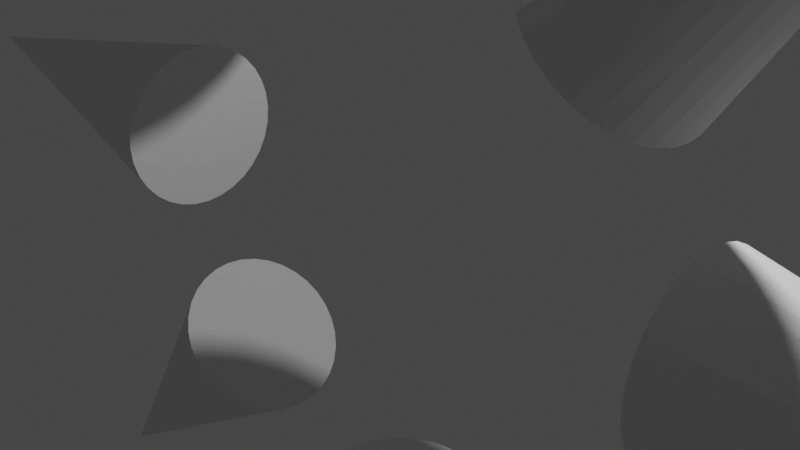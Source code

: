 # Source: Circular_Array.blend  (saved by Blender 3.2.3; exported with 4.5.12 LTS)
import bpy
from mathutils import Matrix  # noqa: F401  (used for matrix-valued properties, if any)

bpy.ops.wm.read_factory_settings(use_empty=True)
scene = bpy.context.scene
scene.name = 'Scene'

# ---- collections
col_collection = bpy.data.collections.new('Collection'); scene.collection.children.link(col_collection)

# ---- materials (node trees are filled in below, after node groups)
mat_material = bpy.data.materials.new('Material')
mat_material.alpha_threshold = 0.0
mat_material.use_transparent_shadow = False
mat_material.line_color = (0.0, 0.0, 0.0, 1.0)

# ---- node groups
ng_circular_array = bpy.data.node_groups.new('Circular Array', 'GeometryNodeTree')
_s = ng_circular_array.interface.new_socket(name='Mesh', in_out='OUTPUT', socket_type='NodeSocketGeometry')
_s = ng_circular_array.interface.new_socket(name='Vertices', in_out='INPUT', socket_type='NodeSocketInt')
_s.default_value = 6
_s.min_value = 3
_s = ng_circular_array.interface.new_socket(name='Radius', in_out='INPUT', socket_type='NodeSocketFloat')
_s.subtype = 'DISTANCE'
_s.default_value = 2.0
_s.min_value = 0.0
_s = ng_circular_array.interface.new_socket(name='Geometry to Instance', in_out='INPUT', socket_type='NodeSocketGeometry')
_s = ng_circular_array.interface.new_socket(name='Instance Selection', in_out='INPUT', socket_type='NodeSocketBool')
_s.default_value = True
_s.hide_value = True
_s = ng_circular_array.interface.new_socket(name='Pick Instance', in_out='INPUT', socket_type='NodeSocketBool')
_s = ng_circular_array.interface.new_socket(name='Instance Index', in_out='INPUT', socket_type='NodeSocketInt')
_s.hide_value = True
_s = ng_circular_array.interface.new_socket(name='Instance Scale', in_out='INPUT', socket_type='NodeSocketVector')
_s.subtype = 'XYZ'
_s.default_value = (1.0, 1.0, 1.0)
_s = ng_circular_array.interface.new_socket(name='Axis to Align X,Y,Z or Other', in_out='INPUT', socket_type='NodeSocketInt')
_s.min_value = 0
_s.max_value = 3
_s.description = '0 for X, 1 for Y, 2 for Z, 3 for Other'
_s = ng_circular_array.interface.new_socket(name='AlignOther', in_out='INPUT', socket_type='NodeSocketVector')
ng_circular_array.is_modifier = True
_N = ng_circular_array.nodes; _L = ng_circular_array.links
n0 = _N.new('GeometryNodeSwitch'); n0.name = 'Switch'; n0.location = (466, -189)
n0.input_type = 'VECTOR'
n1 = _N.new('GeometryNodeInstanceOnPoints'); n1.name = 'Instance on Points'; n1.location = (700, 62)
n2 = _N.new('NodeGroupInput'); n2.name = 'Group Input'; n2.location = (-1221, 42)
n3 = _N.new('FunctionNodeCompare'); n3.name = 'Compare'; n3.location = (155, -141)
n3.operation = 'EQUAL'
n3.data_type = 'INT'
n3.inputs[6].default_value = (0.0, 0.0, 0.0, 0.0)
n3.inputs[7].default_value = (0.0, 0.0, 0.0, 0.0)
n4 = _N.new('GeometryNodeMeshCircle'); n4.name = 'Mesh Circle'; n4.location = (503, 124)
n5 = _N.new('NodeGroupOutput'); n5.name = 'Group Output'; n5.location = (880, 56)
n6 = _N.new('FunctionNodeAlignEulerToVector'); n6.name = 'Align Euler to Vector.002'; n6.location = (-775, -297)
n7 = _N.new('GeometryNodeInputNormal'); n7.name = 'Normal'; n7.location = (-1012, -422)
n7.legacy_corner_normals = True
n8 = _N.new('FunctionNodeCompare'); n8.name = 'Compare.002'; n8.location = (-126, -552)
n8.operation = 'EQUAL'
n8.data_type = 'INT'
n8.inputs[3].default_value = 2
n8.inputs[6].default_value = (0.0, 0.0, 0.0, 0.0)
n8.inputs[7].default_value = (0.0, 0.0, 0.0, 0.0)
n9 = _N.new('FunctionNodeCompare'); n9.name = 'Compare.001'; n9.location = (-17, -347)
n9.operation = 'EQUAL'
n9.data_type = 'INT'
n9.inputs[3].default_value = 1
n9.inputs[6].default_value = (0.0, 0.0, 0.0, 0.0)
n9.inputs[7].default_value = (0.0, 0.0, 0.0, 0.0)
n10 = _N.new('NodeReroute'); n10.name = 'Reroute.007'; n10.location = (-231, -761)
n10.width = 16
n10.socket_idname = 'NodeSocketVectorEuler'
n11 = _N.new('NodeReroute'); n11.name = 'Reroute.002'; n11.location = (-1062, -733)
n11.width = 16
n11.socket_idname = 'NodeSocketVector'
n12 = _N.new('FunctionNodeAlignEulerToVector'); n12.name = 'Align Euler to Vector'; n12.location = (-461, -527)
n12.axis = 'Z'
n13 = _N.new('NodeReroute'); n13.name = 'Reroute.006'; n13.location = (-679, -686)
n13.width = 16
n13.socket_idname = 'NodeSocketVector'
n14 = _N.new('FunctionNodeAlignEulerToVector'); n14.name = 'Align Euler to Vector.001'; n14.location = (-618, -407)
n14.axis = 'Y'
n15 = _N.new('NodeReroute'); n15.name = 'Reroute.001'; n15.location = (-395, -400)
n15.width = 16
n15.socket_idname = 'NodeSocketInt'
n16 = _N.new('NodeReroute'); n16.name = 'Reroute'; n16.location = (-396, -263)
n16.width = 16
n16.socket_idname = 'NodeSocketInt'
n17 = _N.new('NodeReroute'); n17.name = 'Reroute.005'; n17.location = (-761, -565)
n17.width = 16
n17.socket_idname = 'NodeSocketVector'
n18 = _N.new('NodeReroute'); n18.name = 'Reroute.004'; n18.location = (-208, -396)
n18.width = 16
n18.socket_idname = 'NodeSocketInt'
n19 = _N.new('NodeReroute'); n19.name = 'Reroute.008'; n19.location = (-207, -662)
n19.width = 16
n19.socket_idname = 'NodeSocketInt'
n20 = _N.new('NodeReroute'); n20.name = 'Reroute.003'; n20.location = (-226, -530)
n20.width = 16
n20.socket_idname = 'NodeSocketVectorEuler'
n21 = _N.new('GeometryNodeSwitch'); n21.name = 'Switch.002'; n21.location = (87, -626)
n21.input_type = 'VECTOR'
n22 = _N.new('GeometryNodeSwitch'); n22.name = 'Switch.001'; n22.location = (272, -391)
n22.input_type = 'VECTOR'
_L.new(n1.outputs[0], n5.inputs[0])
_L.new(n2.outputs[0], n4.inputs[0])
_L.new(n2.outputs[1], n4.inputs[1])
_L.new(n4.outputs[0], n1.inputs[0])
_L.new(n2.outputs[2], n1.inputs[2])
_L.new(n13.outputs[0], n12.inputs[2])
_L.new(n2.outputs[6], n1.inputs[6])
_L.new(n17.outputs[0], n14.inputs[2])
_L.new(n16.outputs[0], n3.inputs[2])
_L.new(n3.outputs[0], n0.inputs[0])
_L.new(n6.outputs[0], n0.inputs[2])
_L.new(n0.outputs[0], n1.inputs[5])
_L.new(n22.outputs[0], n0.inputs[1])
_L.new(n2.outputs[7], n16.inputs[0])
_L.new(n18.outputs[0], n9.inputs[2])
_L.new(n9.outputs[0], n22.inputs[0])
_L.new(n20.outputs[0], n22.inputs[2])
_L.new(n10.outputs[0], n21.inputs[2])
_L.new(n16.outputs[0], n15.inputs[0])
_L.new(n8.outputs[0], n21.inputs[0])
_L.new(n19.outputs[0], n8.inputs[2])
_L.new(n21.outputs[0], n22.inputs[1])
_L.new(n11.outputs[0], n21.inputs[1])
_L.new(n2.outputs[8], n11.inputs[0])
_L.new(n15.outputs[0], n18.inputs[0])
_L.new(n7.outputs[0], n17.inputs[0])
_L.new(n2.outputs[3], n1.inputs[1])
_L.new(n2.outputs[4], n1.inputs[3])
_L.new(n2.outputs[5], n1.inputs[4])
_L.new(n7.outputs[0], n6.inputs[2])
_L.new(n17.outputs[0], n13.inputs[0])
_L.new(n12.outputs[0], n10.inputs[0])
_L.new(n14.outputs[0], n20.inputs[0])
_L.new(n18.outputs[0], n19.inputs[0])
n5.is_active_output = True
ng_geometry_nodes = bpy.data.node_groups.new('Geometry Nodes', 'GeometryNodeTree')
_s = ng_geometry_nodes.interface.new_socket(name='Geometry', in_out='OUTPUT', socket_type='NodeSocketGeometry')
_s = ng_geometry_nodes.interface.new_socket(name='Geometry', in_out='INPUT', socket_type='NodeSocketGeometry')
ng_geometry_nodes.is_modifier = True
_N = ng_geometry_nodes.nodes; _L = ng_geometry_nodes.links
n0 = _N.new('GeometryNodeStoreNamedAttribute'); n0.name = 'Store Named Attribute'; n0.location = (-139, 73)
n0.data_type = 'FLOAT_VECTOR'
n0.domain = 'CORNER'
n0.inputs[2].default_value = 'uv_map'
n1 = _N.new('GeometryNodeMeshCone'); n1.name = 'Cone'; n1.location = (-164, 73)
n2 = _N.new('GeometryNodeGroup'); n2.name = 'Group'; n2.location = (30, 141)
n2.width = 208
n2.node_tree = ng_circular_array
n2.inputs[0].default_value = 8
n2.inputs[1].default_value = 3.5
n2.inputs[3].default_value = True
n2.inputs[4].default_value = False
n2.inputs[5].default_value = 0
n2.inputs[6].default_value = (1.0, 1.0, 2.57)
n2.inputs[7].default_value = 2
n2.inputs[8].default_value = (0.0, 0.0, 0.0)
n3 = _N.new('NodeGroupOutput'); n3.name = 'Group Output'; n3.location = (281, 5)
_L.new(n2.outputs[0], n3.inputs[0])
_L.new(n0.outputs[0], n2.inputs[2])
_L.new(n1.outputs[0], n0.inputs[0])
_L.new(n1.outputs[4], n0.inputs[3])
n3.is_active_output = True

# ---- material node trees
mat_material.use_nodes = True; mat_material.node_tree.nodes.clear()
_N = mat_material.node_tree.nodes; _L = mat_material.node_tree.links
n0 = _N.new('ShaderNodeOutputMaterial'); n0.name = 'Material Output'; n0.location = (300, 300)
n1 = _N.new('ShaderNodeBsdfPrincipled'); n1.name = 'Principled BSDF'; n1.location = (10, 300)
n1.distribution = 'GGX'
n1.subsurface_method = 'RANDOM_WALK_SKIN'
n1.inputs[2].default_value = 0.4
n1.inputs[3].default_value = 1.45
n1.inputs[27].default_value = (0.0, 0.0, 0.0, 1.0)
n1.inputs[28].default_value = 1.0
_L.new(n1.outputs[0], n0.inputs[0])
n0.is_active_output = True

# ---- world
world_world = bpy.data.worlds.new('World'); scene.world = world_world
world_world.use_nodes = True; world_world.node_tree.nodes.clear()
_N = world_world.node_tree.nodes; _L = world_world.node_tree.links
n0 = _N.new('ShaderNodeOutputWorld'); n0.name = 'World Output'; n0.location = (300, 300)
n1 = _N.new('ShaderNodeBackground'); n1.name = 'Background'; n1.location = (10, 300)
n1.inputs[0].default_value = (0.05088, 0.05088, 0.05088, 1.0)
_L.new(n1.outputs[0], n0.inputs[0])
n0.is_active_output = True
world_world.color = (0.05088, 0.05088, 0.05088)
world_world.use_sun_shadow = False
world_world.sun_shadow_jitter_overblur = 0.0

# ---- cameras
cam_camera = bpy.data.cameras.new('Camera')
cam_camera.clip_end = 100.0
cam_camera.ortho_scale = 7.314

# ---- lights
light_light = bpy.data.lights.new('Light', 'POINT')
light_light.transmission_factor = 0.0
light_light.energy = 1000.0
light_light.shadow_soft_size = 0.1
light_light.shadow_maximum_resolution = 0.006
light_light.use_absolute_resolution = True

# ---- meshes
me_cube = bpy.data.meshes.new('Cube')
me_cube.from_pydata([(1.0, 1.0, 1.0), (1.0, 1.0, -1.0), (1.0, -1.0, 1.0), (1.0, -1.0, -1.0), (-1.0, 1.0, 1.0), (-1.0, 1.0, -1.0), (-1.0, -1.0, 1.0), (-1.0, -1.0, -1.0)], [], [(0, 4, 6, 2), (3, 2, 6, 7), (7, 6, 4, 5), (5, 1, 3, 7), (1, 0, 2, 3), (5, 4, 0, 1)])
_uv = me_cube.uv_layers.new(name='UVMap')
_uv.uv.foreach_set('vector', [0.625, 0.5, 0.875, 0.5, 0.875, 0.75, 0.625, 0.75, 0.375, 0.75, 0.625, 0.75, 0.625, 1.0, 0.375, 1.0, 0.375, 0.0, 0.625, 0.0, 0.625, 0.25, 0.375, 0.25, 0.125, 0.5, 0.375, 0.5, 0.375, 0.75, 0.125, 0.75, 0.375, 0.5, 0.625, 0.5, 0.625, 0.75, 0.375, 0.75, 0.375, 0.25, 0.625, 0.25, 0.625, 0.5, 0.375, 0.5])
me_cube.materials.append(mat_material)
me_cube.use_remesh_preserve_volume = False
me_cube.use_remesh_preserve_attributes = False
me_cube.use_mirror_vertex_groups = False
me_cube.update()

# ---- objects
ob_cube = bpy.data.objects.new('Cube', me_cube)
ob_light = bpy.data.objects.new('Light', light_light)
ob_camera = bpy.data.objects.new('Camera', cam_camera)

# ---- transforms, parenting, visibility, modifiers, constraints
ob_cube.location = (0.0, 0.0, 0.0)
ob_cube.rotation_euler = (1.571, 2.22e-16, 2.22e-16)
ob_cube.lock_rotations_4d = False
ob_cube.empty_display_type = 'ARROWS'
ob_cube.lineart.crease_threshold = 0.0
_m = ob_cube.modifiers.new('GeometryNodes', 'NODES')
_m.node_group = ng_geometry_nodes
ob_light.location = (4.076, 1.005, 5.904)
ob_light.rotation_euler = (0.6503, 0.05522, 1.866)
ob_light.lock_rotations_4d = False
ob_light.empty_display_type = 'ARROWS'
ob_light.color = (0.0, 0.0, 0.0, 0.0)
ob_light.lineart.crease_threshold = 0.0
ob_camera.location = (7.359, -6.926, 4.958)
ob_camera.rotation_euler = (1.109, 0.0, 0.8149)
ob_camera.lock_rotations_4d = False
ob_camera.empty_display_type = 'ARROWS'
ob_camera.color = (0.0, 0.0, 0.0, 0.0)
ob_camera.display_type = 'WIRE'
ob_camera.lineart.crease_threshold = 0.0

# ---- collection membership
col_collection.objects.link(ob_cube)
col_collection.objects.link(ob_light)
col_collection.objects.link(ob_camera)

# ---- scene / render settings (as saved in the file)
scene.camera = ob_camera
scene.frame_start = 1; scene.frame_end = 250; scene.frame_set(1)
scene.render.engine = 'BLENDER_EEVEE_NEXT'
scene.cycles.sampling_pattern = 'TABULATED_SOBOL'
scene.cycles.use_light_tree = False
scene.view_settings.view_transform = 'Filmic'
bpy.context.view_layer.update()
